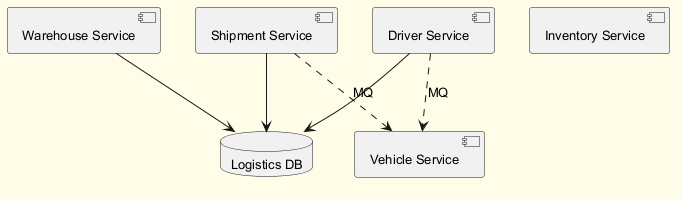

The diagram above was rendered by PlantUML. Its source (embedded in the PNG):
@startuml
skinparam backgroundColor #FFFDE7
skinparam classBackgroundColor #FFF9C4
skinparam classBorderColor #F57F17
skinparam defaultFontSize 13
component "Driver Service" as C_DriverService
component "Vehicle Service" as C_VehicleService
component "Shipment Service" as C_ShipmentService
component "Inventory Service" as C_InventoryService
component "Warehouse Service" as C_WarehouseService
database "Logistics DB" as DB_logistics
C_DriverService --> DB_logistics
C_ShipmentService --> DB_logistics
C_WarehouseService --> DB_logistics
C_DriverService ..> C_VehicleService : MQ
C_ShipmentService ..> C_VehicleService : MQ
@enduml